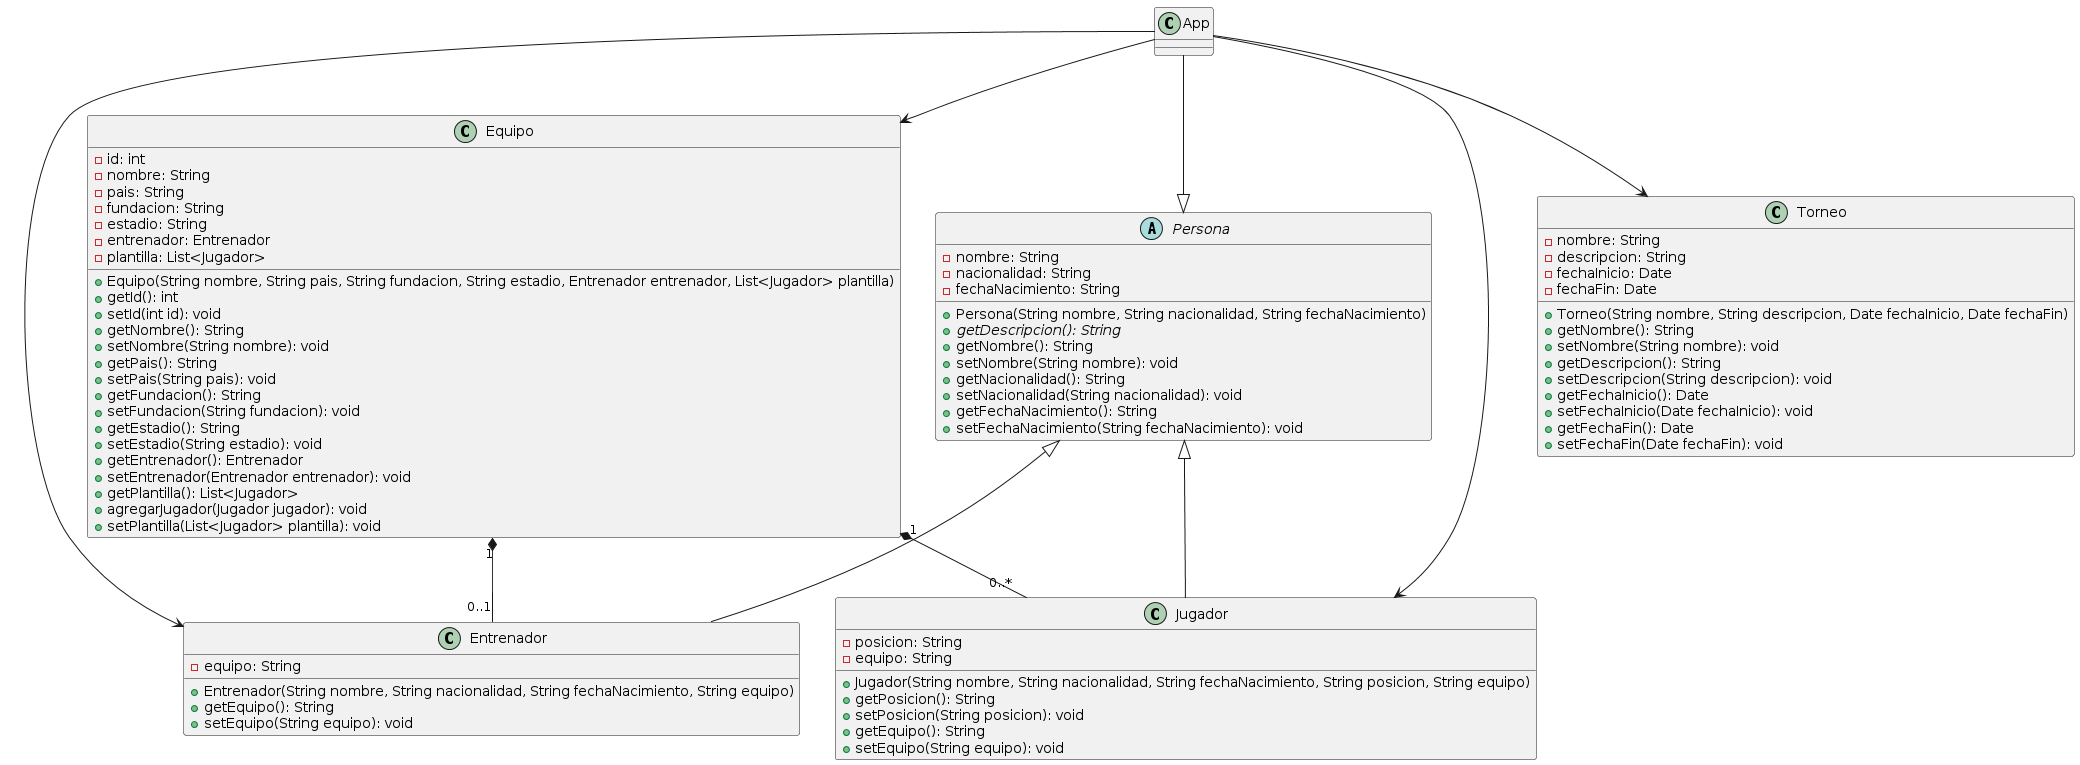

The diagram above was rendered by PlantUML. Its source (embedded in the PNG):
@startuml
abstract class Persona {
    -nombre: String
    -nacionalidad: String
    -fechaNacimiento: String
    +Persona(String nombre, String nacionalidad, String fechaNacimiento)
    {abstract} +getDescripcion(): String
    +getNombre(): String
    +setNombre(String nombre): void
    +getNacionalidad(): String
    +setNacionalidad(String nacionalidad): void
    +getFechaNacimiento(): String
    +setFechaNacimiento(String fechaNacimiento): void
}

class Entrenador {
    -equipo: String
    +Entrenador(String nombre, String nacionalidad, String fechaNacimiento, String equipo)
    +getEquipo(): String
    +setEquipo(String equipo): void
}

class Jugador {
    -posicion: String
    -equipo: String
    +Jugador(String nombre, String nacionalidad, String fechaNacimiento, String posicion, String equipo)
    +getPosicion(): String
    +setPosicion(String posicion): void
    +getEquipo(): String
    +setEquipo(String equipo): void
}

class Equipo {
    -id: int
    -nombre: String
    -pais: String
    -fundacion: String
    -estadio: String
    -entrenador: Entrenador
    -plantilla: List<Jugador>
    +Equipo(String nombre, String pais, String fundacion, String estadio, Entrenador entrenador, List<Jugador> plantilla)
    +getId(): int
    +setId(int id): void
    +getNombre(): String
    +setNombre(String nombre): void
    +getPais(): String
    +setPais(String pais): void
    +getFundacion(): String
    +setFundacion(String fundacion): void
    +getEstadio(): String
    +setEstadio(String estadio): void
    +getEntrenador(): Entrenador
    +setEntrenador(Entrenador entrenador): void
    +getPlantilla(): List<Jugador>
    +agregarJugador(Jugador jugador): void
    +setPlantilla(List<Jugador> plantilla): void
}

class Torneo {
    -nombre: String
    -descripcion: String
    -fechaInicio: Date
    -fechaFin: Date
    +Torneo(String nombre, String descripcion, Date fechaInicio, Date fechaFin)
    +getNombre(): String
    +setNombre(String nombre): void
    +getDescripcion(): String
    +setDescripcion(String descripcion): void
    +getFechaInicio(): Date
    +setFechaInicio(Date fechaInicio): void
    +getFechaFin(): Date
    +setFechaFin(Date fechaFin): void
}

Persona <|-- Entrenador
Persona <|-- Jugador

App --|> Persona
App --> Entrenador
App --> Jugador
App --> Equipo
App --> Torneo
Equipo "1" *-- "0..1" Entrenador
Equipo "1" *-- "0..*" Jugador
@enduml